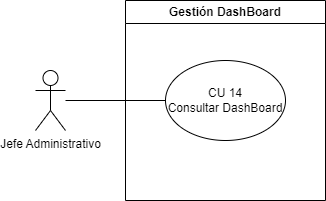

The diagram above was exported from draw.io. Its source (the exported page's mxGraphModel, read from the mxfile embedded in the PNG):
<mxGraphModel dx="1259" dy="655" grid="1" gridSize="10" guides="1" tooltips="1" connect="1" arrows="1" fold="1" page="1" pageScale="1" pageWidth="827" pageHeight="1169" math="0" shadow="0">
  <root>
    <mxCell id="0" />
    <mxCell id="1" parent="0" />
    <mxCell id="2" style="edgeStyle=orthogonalEdgeStyle;rounded=0;orthogonalLoop=1;jettySize=auto;html=1;endArrow=none;endFill=0;" edge="1" source="3" target="4" parent="1">
      <mxGeometry relative="1" as="geometry" />
    </mxCell>
    <mxCell id="3" value="Jefe Administrativo" style="shape=umlActor;verticalLabelPosition=bottom;verticalAlign=top;html=1;outlineConnect=0;" vertex="1" parent="1">
      <mxGeometry x="210" y="310" width="30" height="60" as="geometry" />
    </mxCell>
    <mxCell id="4" value="&lt;div data-sider-select-id=&quot;cd36f272-bc10-4e9a-9e0b-01f3c8cbd7e6&quot;&gt;CU 14&lt;/div&gt;Consultar DashBoard" style="ellipse;whiteSpace=wrap;html=1;" vertex="1" parent="1">
      <mxGeometry x="340" y="300" width="120" height="80" as="geometry" />
    </mxCell>
    <mxCell id="5" value="Gestión DashBoard" style="swimlane;whiteSpace=wrap;html=1;" vertex="1" parent="1">
      <mxGeometry x="300" y="240" width="200" height="200" as="geometry" />
    </mxCell>
  </root>
</mxGraphModel>